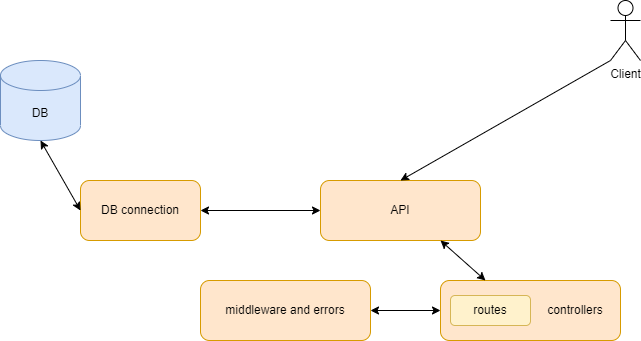

The diagram above was exported from draw.io. Its source (the exported page's mxGraphModel, read from the mxfile embedded in the PNG):
<mxGraphModel dx="1038" dy="579" grid="1" gridSize="10" guides="1" tooltips="1" connect="1" arrows="1" fold="1" page="1" pageScale="1" pageWidth="850" pageHeight="1100" math="0" shadow="0">
  <root>
    <mxCell id="0" />
    <mxCell id="1" parent="0" />
    <mxCell id="L-imbOlhYlJDC102_ktc-1" value="Client" style="shape=umlActor;verticalLabelPosition=bottom;verticalAlign=top;html=1;outlineConnect=0;" vertex="1" parent="1">
      <mxGeometry x="650" y="80" width="30" height="60" as="geometry" />
    </mxCell>
    <mxCell id="L-imbOlhYlJDC102_ktc-2" value="" style="rounded=1;whiteSpace=wrap;html=1;fillColor=#ffe6cc;strokeColor=#d79b00;" vertex="1" parent="1">
      <mxGeometry x="360" y="260" width="160" height="60" as="geometry" />
    </mxCell>
    <mxCell id="L-imbOlhYlJDC102_ktc-3" value="API" style="text;html=1;strokeColor=none;fillColor=none;align=center;verticalAlign=middle;whiteSpace=wrap;rounded=0;" vertex="1" parent="1">
      <mxGeometry x="410" y="275" width="60" height="30" as="geometry" />
    </mxCell>
    <mxCell id="L-imbOlhYlJDC102_ktc-4" value="" style="rounded=1;whiteSpace=wrap;html=1;fillColor=#ffe6cc;strokeColor=#d79b00;" vertex="1" parent="1">
      <mxGeometry x="480" y="360" width="180" height="60" as="geometry" />
    </mxCell>
    <mxCell id="L-imbOlhYlJDC102_ktc-5" value="routes" style="rounded=1;whiteSpace=wrap;html=1;fillColor=#fff2cc;strokeColor=#d6b656;" vertex="1" parent="1">
      <mxGeometry x="490" y="375" width="80" height="30" as="geometry" />
    </mxCell>
    <mxCell id="L-imbOlhYlJDC102_ktc-6" value="controllers" style="text;html=1;strokeColor=none;fillColor=none;align=center;verticalAlign=middle;whiteSpace=wrap;rounded=0;" vertex="1" parent="1">
      <mxGeometry x="570" y="375" width="90" height="30" as="geometry" />
    </mxCell>
    <mxCell id="L-imbOlhYlJDC102_ktc-8" value="" style="endArrow=classic;html=1;rounded=0;exitX=0;exitY=1;exitDx=0;exitDy=0;exitPerimeter=0;entryX=0.5;entryY=0;entryDx=0;entryDy=0;" edge="1" parent="1" source="L-imbOlhYlJDC102_ktc-1" target="L-imbOlhYlJDC102_ktc-2">
      <mxGeometry width="50" height="50" relative="1" as="geometry">
        <mxPoint x="400" y="320" as="sourcePoint" />
        <mxPoint x="450" y="270" as="targetPoint" />
      </mxGeometry>
    </mxCell>
    <mxCell id="L-imbOlhYlJDC102_ktc-9" value="" style="endArrow=classic;startArrow=classic;html=1;rounded=0;exitX=0.75;exitY=1;exitDx=0;exitDy=0;entryX=0.25;entryY=0;entryDx=0;entryDy=0;" edge="1" parent="1" source="L-imbOlhYlJDC102_ktc-2" target="L-imbOlhYlJDC102_ktc-4">
      <mxGeometry width="50" height="50" relative="1" as="geometry">
        <mxPoint x="400" y="320" as="sourcePoint" />
        <mxPoint x="450" y="270" as="targetPoint" />
      </mxGeometry>
    </mxCell>
    <mxCell id="L-imbOlhYlJDC102_ktc-10" value="" style="rounded=1;whiteSpace=wrap;html=1;fillColor=#ffe6cc;strokeColor=#d79b00;" vertex="1" parent="1">
      <mxGeometry x="240" y="360" width="170" height="60" as="geometry" />
    </mxCell>
    <mxCell id="L-imbOlhYlJDC102_ktc-11" value="middleware and errors" style="text;html=1;strokeColor=none;fillColor=none;align=center;verticalAlign=middle;whiteSpace=wrap;rounded=0;" vertex="1" parent="1">
      <mxGeometry x="250" y="375" width="150" height="30" as="geometry" />
    </mxCell>
    <mxCell id="L-imbOlhYlJDC102_ktc-12" value="DB connection" style="rounded=1;whiteSpace=wrap;html=1;fillColor=#ffe6cc;strokeColor=#d79b00;" vertex="1" parent="1">
      <mxGeometry x="120" y="260" width="120" height="60" as="geometry" />
    </mxCell>
    <mxCell id="L-imbOlhYlJDC102_ktc-13" value="" style="endArrow=classic;startArrow=classic;html=1;rounded=0;exitX=1;exitY=0.5;exitDx=0;exitDy=0;entryX=0;entryY=0.5;entryDx=0;entryDy=0;" edge="1" parent="1" source="L-imbOlhYlJDC102_ktc-12" target="L-imbOlhYlJDC102_ktc-2">
      <mxGeometry width="50" height="50" relative="1" as="geometry">
        <mxPoint x="400" y="320" as="sourcePoint" />
        <mxPoint x="450" y="270" as="targetPoint" />
      </mxGeometry>
    </mxCell>
    <mxCell id="L-imbOlhYlJDC102_ktc-15" value="" style="endArrow=classic;startArrow=classic;html=1;rounded=0;exitX=1;exitY=0.5;exitDx=0;exitDy=0;entryX=0;entryY=0.5;entryDx=0;entryDy=0;" edge="1" parent="1" source="L-imbOlhYlJDC102_ktc-10" target="L-imbOlhYlJDC102_ktc-4">
      <mxGeometry width="50" height="50" relative="1" as="geometry">
        <mxPoint x="400" y="320" as="sourcePoint" />
        <mxPoint x="450" y="270" as="targetPoint" />
      </mxGeometry>
    </mxCell>
    <mxCell id="L-imbOlhYlJDC102_ktc-16" value="DB" style="shape=cylinder3;whiteSpace=wrap;html=1;boundedLbl=1;backgroundOutline=1;size=15;fillColor=#dae8fc;strokeColor=#6c8ebf;" vertex="1" parent="1">
      <mxGeometry x="40" y="140" width="80" height="80" as="geometry" />
    </mxCell>
    <mxCell id="L-imbOlhYlJDC102_ktc-17" value="" style="endArrow=classic;startArrow=classic;html=1;rounded=0;exitX=0;exitY=0.5;exitDx=0;exitDy=0;entryX=0.5;entryY=1;entryDx=0;entryDy=0;entryPerimeter=0;" edge="1" parent="1" source="L-imbOlhYlJDC102_ktc-12" target="L-imbOlhYlJDC102_ktc-16">
      <mxGeometry width="50" height="50" relative="1" as="geometry">
        <mxPoint x="400" y="320" as="sourcePoint" />
        <mxPoint x="450" y="270" as="targetPoint" />
      </mxGeometry>
    </mxCell>
  </root>
</mxGraphModel>